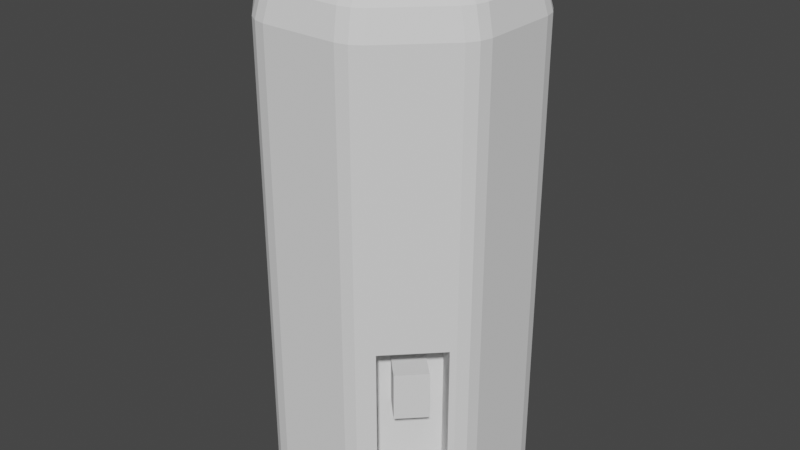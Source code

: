 # Source: Supply_Pod.blend  (saved by Blender 3.5.10; exported with 4.5.12 LTS)
import bpy
from mathutils import Matrix  # noqa: F401  (used for matrix-valued properties, if any)

bpy.ops.wm.read_factory_settings(use_empty=True)
scene = bpy.context.scene
scene.name = 'Scene'

# ---- collections
col_collection = bpy.data.collections.new('Collection'); scene.collection.children.link(col_collection)

# ---- world
world_world = bpy.data.worlds.new('World'); scene.world = world_world
world_world.use_nodes = True; world_world.node_tree.nodes.clear()
_N = world_world.node_tree.nodes; _L = world_world.node_tree.links
n0 = _N.new('ShaderNodeOutputWorld'); n0.name = 'World Output'; n0.location = (300, 300)
n1 = _N.new('ShaderNodeBackground'); n1.name = 'Background'; n1.location = (10, 300)
n1.inputs[0].default_value = (0.05088, 0.05088, 0.05088, 1.0)
_L.new(n1.outputs[0], n0.inputs[0])
n0.is_active_output = True
world_world.color = (0.05088, 0.05088, 0.05088)
world_world.use_sun_shadow = False
world_world.sun_shadow_jitter_overblur = 0.0

# ---- meshes
me_cylinder = bpy.data.meshes.new('Cylinder')
me_cylinder.from_pydata([(-0.2227, 0.538, 0.0), (-0.3143, 0.5341, 0.09204), (-0.1553, 0.6, 0.09204), (-0.267, 0.5557, 0.01817), (-0.2399, 0.5793, 0.02622), (-0.243, 0.5869, 0.06204), (-0.204, 0.5818, 0.01817), (-0.3143, 0.5341, 1.97), (-0.1552, 0.6, 1.97), (-0.243, 0.5869, 2.0), (-0.538, 0.2227, 0.0), (-0.6, 0.1553, 0.09204), (-0.5341, 0.3143, 0.09204), (-0.5818, 0.204, 0.01817), (-0.5793, 0.2399, 0.02622), (-0.5869, 0.243, 0.06204), (-0.5557, 0.267, 0.01817), (-0.6, 0.1552, 1.97), (-0.5341, 0.3143, 1.97), (-0.5869, 0.243, 2.0), (-0.1851, 0.6, 2.344), (-0.2932, 0.5552, 2.344), (-0.243, 0.5869, 2.344), (-0.07855, 0.3442, 2.6), (-0.1877, 0.299, 2.6), (-0.137, 0.331, 2.6), (-0.2792, 0.5208, 2.472), (-0.1707, 0.5657, 2.472), (-0.2288, 0.5526, 2.472), (-0.2406, 0.427, 2.566), (-0.1316, 0.4721, 2.566), (-0.19, 0.4589, 2.566), (-0.299, 0.1877, 2.6), (-0.3442, 0.07855, 2.6), (-0.331, 0.137, 2.6), (-0.5552, 0.2932, 2.344), (-0.6, 0.1851, 2.344), (-0.5869, 0.243, 2.344), (-0.4721, 0.1316, 2.566), (-0.427, 0.2406, 2.566), (-0.4589, 0.19, 2.566), (-0.5657, 0.1707, 2.472), (-0.5208, 0.2792, 2.472), (-0.5526, 0.2288, 2.472), (-0.1853, 0.6, 0.06204), (-0.2931, 0.5553, 0.06204), (-0.2931, 0.5553, 2.0), (-0.1852, 0.6, 2.0), (-0.6, 0.1853, 0.06204), (-0.5553, 0.2931, 2.0), (-0.5553, 0.2931, 0.06204), (-0.6, 0.1852, 2.0), (-0.2931, 0.5553, 1.0), (-0.243, 0.5869, 1.0), (-0.1853, 0.6, 1.0), (-0.5553, 0.2931, 1.0), (-0.5869, 0.243, 1.0), (-0.6, 0.1853, 1.0), (-0.3143, 0.5341, 1.0), (-0.1553, 0.6, 1.0), (-0.5341, 0.3143, 1.0), (-0.6, 0.1553, 1.0), (-0.6, -4.47e-08, 0.06204), (-0.5818, -2.98e-08, 0.01817), (-0.538, -2.98e-08, 0.0), (-0.6, -2.98e-08, 2.0), (-0.6, -2.98e-08, 2.344), (-0.3442, -7.451e-09, 2.6), (-0.4721, 0.0, 2.566), (-0.5657, 1.49e-08, 2.472), (-0.6, -2.98e-08, 0.09204), (-0.6, -2.98e-08, 1.97), (-0.6, -2.98e-08, 1.0), (-2.98e-08, 0.6, 0.06204), (-1.49e-08, 0.5818, 0.01817), (-2.98e-08, 0.538, 0.0), (-2.98e-08, 0.6, 2.0), (0.0, 0.6, 2.344), (-1.49e-08, 0.5657, 2.472), (0.0, 0.4721, 2.566), (0.0, 0.3442, 2.6), (-2.98e-08, 0.6, 0.09204), (-1.49e-08, 0.6, 1.97), (-2.98e-08, 0.6, 1.0), (-0.3927, 0.1729, 1.0), (-0.3927, 0.1729, 0.09204), (-0.1729, 0.3927, 0.09204), (-0.1729, 0.3927, 1.0), (-0.3377, 0.2279, 0.8595), (-0.3378, 0.2278, 0.6325), (-0.2278, 0.3378, 0.6325), (-0.2279, 0.3377, 0.8595), (-0.4438, 0.3339, 0.8595), (-0.4438, 0.3339, 0.6325), (-0.3339, 0.4438, 0.6325), (-0.3339, 0.4438, 0.8595)], [], [(60, 18, 7, 58), (76, 47, 20, 77), (72, 71, 17, 61), (78, 27, 30, 79), (77, 20, 27, 78), (21, 35, 42, 26), (26, 42, 39, 29), (29, 39, 32, 24), (79, 30, 23, 80), (46, 49, 35, 21), (0, 3, 4, 6), (45, 5, 4, 3), (44, 6, 4, 5), (10, 13, 14, 16), (48, 15, 14, 13), (50, 16, 14, 15), (52, 46, 9, 53), (53, 9, 47, 54), (62, 48, 13, 63), (63, 13, 10, 64), (55, 50, 15, 56), (56, 15, 48, 57), (50, 45, 3, 16), (16, 3, 0, 10), (21, 26, 28, 22), (22, 28, 27, 20), (26, 29, 31, 28), (28, 31, 30, 27), (29, 24, 25, 31), (31, 25, 23, 30), (42, 35, 37, 43), (43, 37, 36, 41), (39, 42, 43, 40), (40, 43, 41, 38), (32, 39, 40, 34), (34, 40, 38, 33), (46, 21, 22, 9), (9, 22, 20, 47), (51, 36, 37, 19), (19, 37, 35, 49), (58, 7, 46, 52), (59, 2, 44, 54), (70, 11, 48, 62), (60, 12, 50, 55), (61, 17, 51, 57), (12, 1, 45, 50), (82, 8, 47, 76), (7, 18, 49, 46), (11, 61, 57, 48), (18, 60, 55, 49), (8, 59, 54, 47), (1, 58, 52, 45), (19, 56, 57, 51), (49, 55, 56, 19), (5, 53, 54, 44), (45, 52, 53, 5), (70, 72, 61, 11), (60, 58, 87, 84), (17, 71, 65, 51), (36, 66, 69, 41), (41, 69, 68, 38), (38, 68, 67, 33), (51, 65, 66, 36), (2, 59, 83, 81), (2, 81, 73, 44), (6, 74, 75, 0), (44, 73, 74, 6), (59, 8, 82, 83), (87, 86, 90, 91), (58, 1, 86, 87), (1, 12, 85, 86), (12, 60, 84, 85), (88, 91, 95, 92), (85, 84, 88, 89), (84, 87, 91, 88), (86, 85, 89, 90), (90, 89, 93, 94), (91, 90, 94, 95), (89, 88, 92, 93), (92, 95, 94, 93)])
_uv = me_cylinder.uv_layers.new(name='UVMap')
_uv.uv.foreach_set('vector', [0.1016, 0.7578, 0.1016, 0.9925, 0.02343, 0.9925, 0.02343, 0.7578, 0.9375, 1.0, 0.9841, 1.0, 0.9841, 1.0, 0.9375, 1.0, 0.1875, 0.7578, 0.1875, 0.9925, 0.1484, 0.9925, 0.1484, 0.7578, 0.3349, 0.4549, 0.2766, 0.479, 0.2718, 0.4298, 0.3168, 0.4112, 0.9375, 1.0, 0.9841, 1.0, 0.9804, 1.0, 0.9375, 1.0, 0.01592, 1.0, 0.1091, 1.0, 0.1054, 1.0, 0.01955, 1.0, 0.2235, 0.479, 0.1068, 0.4307, 0.1382, 0.3925, 0.2282, 0.4298, 0.2282, 0.4298, 0.1382, 0.3925, 0.1745, 0.3564, 0.2282, 0.3786, 0.3168, 0.4112, 0.2718, 0.4298, 0.2719, 0.3786, 0.2987, 0.3675, 0.01589, 1.0, 0.1091, 1.0, 0.1091, 1.0, 0.01592, 1.0, 0.75, 0.4652, 0.7348, 0.4837, 0.7471, 0.4888, 0.7652, 0.4837, 0.01588, 0.5155, 0.0, 0.5155, 0.0, 0.5066, 0.01117, 0.5, 0.9841, 0.5155, 0.9888, 0.5, 0.9978, 0.5, 1.0, 0.5155, 0.5978, 0.4022, 0.574, 0.4045, 0.5791, 0.4168, 0.5955, 0.426, 0.1409, 0.5155, 0.125, 0.5155, 0.125, 0.5066, 0.1362, 0.5, 0.1091, 0.5155, 0.1138, 0.5, 0.1228, 0.5, 0.125, 0.5155, 0.01588, 0.7578, 0.01589, 1.0, 0.0, 1.0, 0.0, 0.7578, 1.0, 0.7578, 1.0, 1.0, 0.9841, 1.0, 0.9841, 0.7578, 0.1875, 0.5155, 0.1409, 0.5155, 0.1362, 0.5, 0.1875, 0.5, 0.5451, 0.3349, 0.574, 0.4045, 0.5978, 0.4022, 0.5663, 0.3261, 0.1091, 0.7578, 0.1091, 0.5155, 0.125, 0.5155, 0.125, 0.7578, 0.125, 0.7578, 0.125, 0.5155, 0.1409, 0.5155, 0.1409, 0.7578, 0.1091, 0.5155, 0.01588, 0.5155, 0.01117, 0.5, 0.1138, 0.5, 0.5955, 0.426, 0.7348, 0.4837, 0.75, 0.4652, 0.5978, 0.4022, 0.01592, 1.0, 0.01955, 1.0, 0.003569, 1.0, 0.000106, 1.0, 0.9999, 1.0, 0.9964, 1.0, 0.9804, 1.0, 0.9841, 1.0, 0.2235, 0.479, 0.2282, 0.4298, 0.25, 0.4388, 0.2455, 0.4843, 0.2545, 0.4843, 0.25, 0.4388, 0.2718, 0.4298, 0.2766, 0.479, 0.2282, 0.4298, 0.2282, 0.3786, 0.25, 0.3859, 0.25, 0.4339, 0.25, 0.4339, 0.25, 0.3859, 0.2719, 0.3786, 0.2718, 0.4298, 0.1054, 1.0, 0.1091, 1.0, 0.1249, 1.0, 0.1214, 1.0, 0.1286, 1.0, 0.1251, 1.0, 0.1409, 1.0, 0.1446, 1.0, 0.1382, 0.3925, 0.1068, 0.4307, 0.08752, 0.4188, 0.1165, 0.3835, 0.1165, 0.3835, 0.08118, 0.4125, 0.06929, 0.3931, 0.1074, 0.3617, 0.1745, 0.3564, 0.1382, 0.3925, 0.12, 0.38, 0.1539, 0.3461, 0.1539, 0.3461, 0.12, 0.38, 0.1074, 0.3617, 0.1436, 0.3255, 0.01589, 1.0, 0.01592, 1.0, 0.0, 1.0, 0.0, 1.0, 1.0, 1.0, 1.0, 1.0, 0.9841, 1.0, 0.9841, 1.0, 0.1409, 1.0, 0.1409, 1.0, 0.125, 1.0, 0.125, 1.0, 0.125, 1.0, 0.125, 1.0, 0.1091, 1.0, 0.1091, 1.0, 0.02343, 0.7578, 0.02343, 0.9925, 0.01589, 1.0, 0.01588, 0.7578, 0.9766, 0.7578, 0.9766, 0.523, 0.9841, 0.5155, 0.9841, 0.7578, 0.1875, 0.523, 0.1484, 0.523, 0.1409, 0.5155, 0.1875, 0.5155, 0.1016, 0.7578, 0.1016, 0.523, 0.1091, 0.5155, 0.1091, 0.7578, 0.1484, 0.7578, 0.1484, 0.9925, 0.1409, 1.0, 0.1409, 0.7578, 0.1016, 0.523, 0.02342, 0.523, 0.01588, 0.5155, 0.1091, 0.5155, 0.9375, 0.9925, 0.9766, 0.9925, 0.9841, 1.0, 0.9375, 1.0, 0.02343, 0.9925, 0.1016, 0.9925, 0.1091, 1.0, 0.01589, 1.0, 0.1484, 0.523, 0.1484, 0.7578, 0.1409, 0.7578, 0.1409, 0.5155, 0.1016, 0.9925, 0.1016, 0.7578, 0.1091, 0.7578, 0.1091, 1.0, 0.9766, 0.9925, 0.9766, 0.7578, 0.9841, 0.7578, 0.9841, 1.0, 0.02342, 0.523, 0.02343, 0.7578, 0.01588, 0.7578, 0.01588, 0.5155, 0.125, 1.0, 0.125, 0.7578, 0.1409, 0.7578, 0.1409, 1.0, 0.1091, 1.0, 0.1091, 0.7578, 0.125, 0.7578, 0.125, 1.0, 1.0, 0.5155, 1.0, 0.7578, 0.9841, 0.7578, 0.9841, 0.5155, 0.01588, 0.5155, 0.01588, 0.7578, 0.0, 0.7578, 0.0, 0.5155, 0.1875, 0.523, 0.1875, 0.7578, 0.1484, 0.7578, 0.1484, 0.523, 0.1016, 0.7578, 0.02343, 0.7578, 0.02343, 0.7578, 0.1016, 0.7578, 0.1484, 0.9925, 0.1875, 0.9925, 0.1875, 1.0, 0.1409, 1.0, 0.1409, 1.0, 0.1875, 1.0, 0.1875, 1.0, 0.1446, 1.0, 0.06929, 0.3931, 0.04515, 0.3349, 0.08881, 0.3168, 0.1074, 0.3617, 0.1074, 0.3617, 0.08881, 0.3168, 0.1325, 0.2987, 0.1436, 0.3255, 0.1409, 1.0, 0.1875, 1.0, 0.1875, 1.0, 0.1409, 1.0, 0.9766, 0.523, 0.9766, 0.7578, 0.9375, 0.7578, 0.9375, 0.523, 0.9766, 0.523, 0.9375, 0.523, 0.9375, 0.5155, 0.9841, 0.5155, 0.7652, 0.4837, 0.8349, 0.4549, 0.8261, 0.4337, 0.75, 0.4652, 0.9841, 0.5155, 0.9375, 0.5155, 0.9375, 0.5, 0.9888, 0.5, 0.9766, 0.7578, 0.9766, 0.9925, 0.9375, 0.9925, 0.9375, 0.7578, 0.02343, 0.7578, 0.02342, 0.523, 0.02342, 0.523, 0.02343, 0.7578, 0.02343, 0.7578, 0.02342, 0.523, 0.02342, 0.523, 0.02343, 0.7578, 0.02342, 0.523, 0.1016, 0.523, 0.1016, 0.523, 0.02342, 0.523, 0.1016, 0.523, 0.1016, 0.7578, 0.1016, 0.7578, 0.1016, 0.523, 0.1016, 0.7578, 0.02343, 0.7578, 0.02343, 0.7578, 0.1016, 0.7578, 0.1016, 0.523, 0.1016, 0.7578, 0.1016, 0.7578, 0.1016, 0.523, 0.1016, 0.7578, 0.02343, 0.7578, 0.02343, 0.7578, 0.1016, 0.7578, 0.02342, 0.523, 0.1016, 0.523, 0.1016, 0.523, 0.02342, 0.523, 0.02342, 0.523, 0.1016, 0.523, 0.1016, 0.523, 0.02342, 0.523, 0.02343, 0.7578, 0.02342, 0.523, 0.02342, 0.523, 0.02343, 0.7578, 0.1016, 0.523, 0.1016, 0.7578, 0.1016, 0.7578, 0.1016, 0.523, 0.1016, 0.7578, 0.02343, 0.7578, 0.02342, 0.523, 0.1016, 0.523])
me_cylinder.update()
me_cylinder_003 = bpy.data.meshes.new('Cylinder.003')
me_cylinder_003.from_pydata([(0.1554, -0.025, 0.154), (0.1455, -0.01504, -0.754), (-0.1455, -0.01504, -0.754), (-0.1554, -0.025, 0.154), (0.1554, 0.025, 0.154), (0.1455, 0.01504, -0.754), (-0.1455, 0.01504, -0.754), (-0.1554, 0.025, 0.154), (0.1554, -0.025, -0.754), (-0.1554, -0.025, -0.754), (0.1554, 0.025, -0.754), (-0.1554, 0.025, -0.754), (0.1455, -0.01504, -0.454), (-0.1455, -0.01504, -0.454), (0.1455, 0.01504, -0.454), (-0.1455, 0.01504, -0.454)], [], [(8, 0, 3, 9), (10, 11, 7, 4), (3, 7, 11, 9), (8, 10, 4, 0), (0, 4, 7, 3), (2, 6, 15, 13), (2, 1, 8, 9), (5, 6, 11, 10), (6, 2, 9, 11), (1, 5, 10, 8), (1, 2, 13, 12), (5, 1, 12, 14), (6, 5, 14, 15)])
_uv = me_cylinder_003.uv_layers.new(name='UVMap')
_uv.uv.foreach_set('vector', [0.1016, 0.523, 0.1016, 0.7578, 0.02343, 0.7578, 0.02342, 0.523, 0.1016, 0.523, 0.02342, 0.523, 0.02343, 0.7578, 0.1016, 0.7578, 0.02343, 0.7578, 0.02343, 0.7578, 0.02342, 0.523, 0.02342, 0.523, 0.1016, 0.523, 0.1016, 0.523, 0.1016, 0.7578, 0.1016, 0.7578, 0.1016, 0.7578, 0.1016, 0.7578, 0.02343, 0.7578, 0.02343, 0.7578, 0.02593, 0.523, 0.02593, 0.523, 0.02593, 0.523, 0.02593, 0.523, 0.02593, 0.523, 0.09907, 0.523, 0.1016, 0.523, 0.02342, 0.523, 0.09907, 0.523, 0.02593, 0.523, 0.02342, 0.523, 0.1016, 0.523, 0.02593, 0.523, 0.02593, 0.523, 0.02342, 0.523, 0.02342, 0.523, 0.09907, 0.523, 0.09907, 0.523, 0.1016, 0.523, 0.1016, 0.523, 0.09907, 0.523, 0.02593, 0.523, 0.02593, 0.523, 0.09907, 0.523, 0.09907, 0.523, 0.09907, 0.523, 0.09907, 0.523, 0.09907, 0.523, 0.02593, 0.523, 0.09907, 0.523, 0.09907, 0.523, 0.02593, 0.523])
me_cylinder_003.update()
me_cylinder_005 = bpy.data.meshes.new('Cylinder.005')
me_cylinder_005.from_pydata([(0.1455, -0.01504, -0.454), (-0.1455, -0.01504, -0.454), (0.1455, 0.01504, -0.454), (-0.1455, 0.01504, -0.454), (0.1455, -0.01504, -0.754), (-0.1455, -0.01504, -0.754), (0.1455, 0.01504, -0.754), (-0.1455, 0.01504, -0.754)], [], [(1, 0, 2, 3), (5, 7, 6, 4), (1, 3, 7, 5), (0, 1, 5, 4), (2, 0, 4, 6), (3, 2, 6, 7)])
_uv = me_cylinder_005.uv_layers.new(name='UVMap')
_uv.uv.foreach_set('vector', [0.02593, 0.523, 0.09907, 0.523, 0.09907, 0.523, 0.02593, 0.523, 0.02593, 0.523, 0.02593, 0.523, 0.09907, 0.523, 0.09907, 0.523, 0.02593, 0.523, 0.02593, 0.523, 0.02593, 0.523, 0.02593, 0.523, 0.09907, 0.523, 0.02593, 0.523, 0.02593, 0.523, 0.09907, 0.523, 0.09907, 0.523, 0.09907, 0.523, 0.09907, 0.523, 0.09907, 0.523, 0.02593, 0.523, 0.09907, 0.523, 0.09907, 0.523, 0.02593, 0.523])
me_cylinder_005.update()

# ---- objects
ob_cylinder = bpy.data.objects.new('Cylinder', me_cylinder)
ob_cylinder_003 = bpy.data.objects.new('Cylinder.003', me_cylinder_003)
ob_cylinder_001 = bpy.data.objects.new('Cylinder.001', me_cylinder_005)

# ---- transforms, parenting, visibility, modifiers, constraints
ob_cylinder.location = (0.0, 0.0, 0.0)
_m = ob_cylinder.modifiers.new('Mirror', 'MIRROR')
_m.use_axis = (True, True, False)
ob_cylinder_003.location = (0.4065, 0.4065, 0.846)
ob_cylinder_003.rotation_euler = (0.0, -0.0, -0.7854)
ob_cylinder_001.parent = ob_cylinder_003
ob_cylinder_001.matrix_parent_inverse = Matrix(((0.7071, -0.7071, 0.0, -5.96e-08), (0.7071, 0.7071, -0.0, -0.5749), (0.0, -0.0, 1.0, -0.846), (-0.0, 0.0, -0.0, 1.0)))
ob_cylinder_001.location = (0.4065, 0.4065, 0.846)
ob_cylinder_001.rotation_euler = (0.0, -0.0, -0.7854)

# ---- collection membership
col_collection.objects.link(ob_cylinder)
col_collection.objects.link(ob_cylinder_003)
col_collection.objects.link(ob_cylinder_001)

# ---- scene / render settings (as saved in the file)
scene.frame_start = 1; scene.frame_end = 250; scene.frame_set(1)
scene.render.engine = 'BLENDER_EEVEE_NEXT'
scene.cycles.sampling_pattern = 'TABULATED_SOBOL'
scene.view_settings.view_transform = 'Filmic'
bpy.context.view_layer.update()

# ---- added for rendering (the .blend has no active camera and no usable light): camera, sun
cam_auto = bpy.data.cameras.new('AutoCamera')
cam_auto.lens = 50.0
cam_auto.sensor_width = 36.0
cam_auto.clip_end = 1000.0
ob_auto_camera = bpy.data.objects.new('AutoCamera', cam_auto)
scene.collection.objects.link(ob_auto_camera)
ob_auto_camera.location = (2.87267, -3.4472, 3.59814)
ob_auto_camera.rotation_euler = (1.09748, -7.21219e-08, 0.694738)
scene.camera = ob_auto_camera
light_auto_sun = bpy.data.lights.new('AutoSun', 'SUN')
light_auto_sun.energy = 3.0
light_auto_sun.angle = 0.0523599
ob_auto_sun = bpy.data.objects.new('AutoSun', light_auto_sun)
scene.collection.objects.link(ob_auto_sun)
ob_auto_sun.rotation_euler = (0.872665, 0.174533, 0.523599)
bpy.context.view_layer.update()
